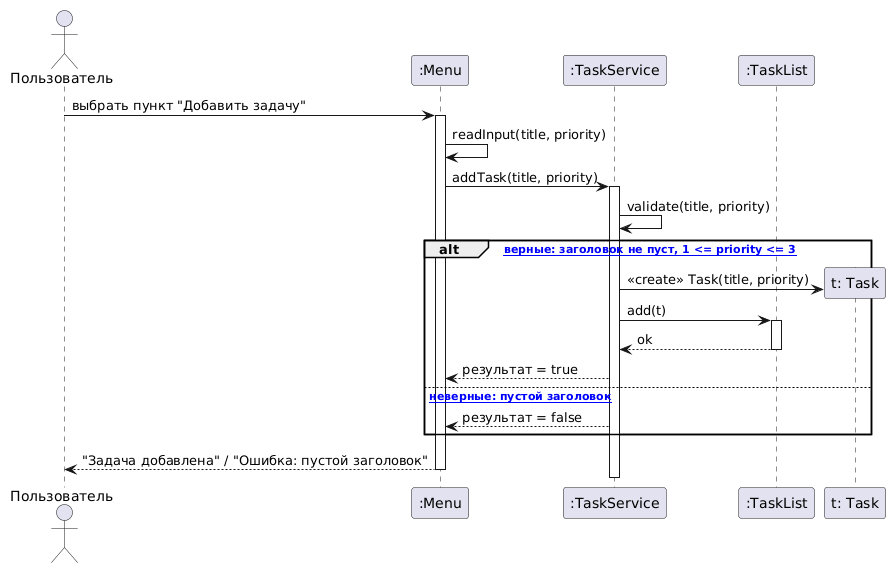

The diagram above was rendered by PlantUML. Its source (embedded in the PNG):
@startuml
actor Пользователь as User
participant ":Menu" as M
participant ":TaskService" as S
participant ":TaskList" as L
participant "t: Task" as T

User -> M : выбрать пункт "Добавить задачу"
activate M
M -> M : readInput(title, priority)
M -> S : addTask(title, priority)
activate S

S -> S : validate(title, priority)
alt [данные верные: заголовок не пуст, 1 <= priority <= 3]
  create T
  S -> T : <<create>> Task(title, priority)
  S -> L : add(t)
  activate L
  L --> S : ok
  deactivate L
  S --> M : результат = true
else [данные неверные: пустой заголовок]
  S --> M : результат = false
end

M --> User : "Задача добавлена" / "Ошибка: пустой заголовок"
deactivate S
deactivate M
@enduml